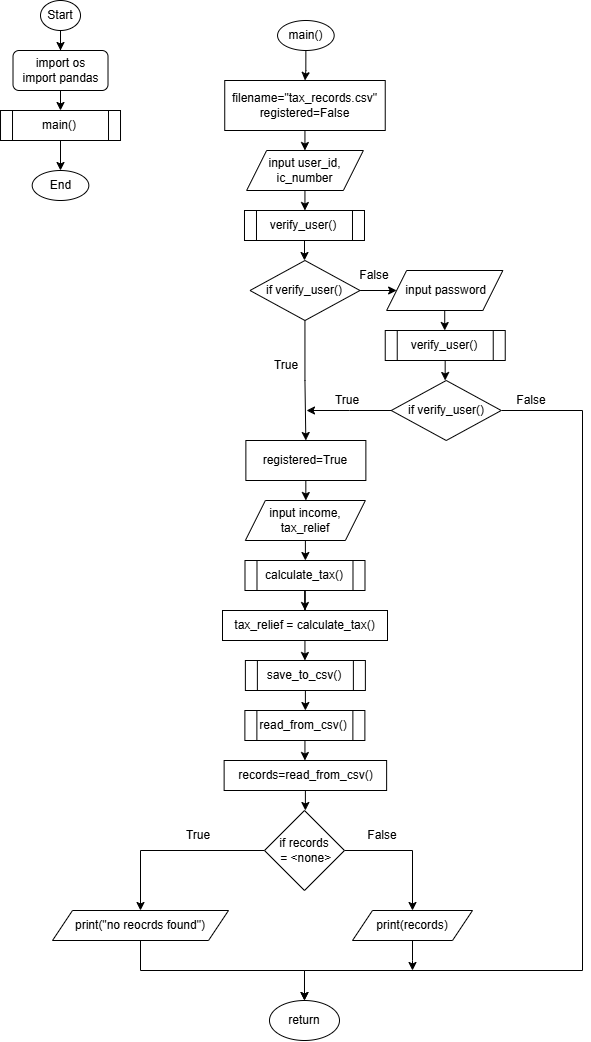

The diagram above was exported from draw.io. Its source (the exported page's mxGraphModel, read from the mxfile embedded in the PNG):
<mxGraphModel dx="1058" dy="1264" grid="1" gridSize="10" guides="1" tooltips="1" connect="1" arrows="1" fold="1" page="1" pageScale="1" pageWidth="827" pageHeight="1169" math="0" shadow="0">
  <root>
    <mxCell id="0" />
    <mxCell id="1" parent="0" />
    <mxCell id="mkbYFUM2Qebnhvb5KgbY-3" style="edgeStyle=orthogonalEdgeStyle;rounded=0;orthogonalLoop=1;jettySize=auto;html=1;" edge="1" parent="1" source="mkbYFUM2Qebnhvb5KgbY-1" target="mkbYFUM2Qebnhvb5KgbY-2">
      <mxGeometry relative="1" as="geometry" />
    </mxCell>
    <mxCell id="mkbYFUM2Qebnhvb5KgbY-1" value="Start" style="ellipse;whiteSpace=wrap;html=1;" vertex="1" parent="1">
      <mxGeometry x="138.01" y="90" width="40" height="30" as="geometry" />
    </mxCell>
    <mxCell id="mkbYFUM2Qebnhvb5KgbY-5" style="edgeStyle=orthogonalEdgeStyle;rounded=0;orthogonalLoop=1;jettySize=auto;html=1;entryX=0.5;entryY=0;entryDx=0;entryDy=0;" edge="1" parent="1" source="mkbYFUM2Qebnhvb5KgbY-2">
      <mxGeometry relative="1" as="geometry">
        <mxPoint x="158" y="200" as="targetPoint" />
      </mxGeometry>
    </mxCell>
    <mxCell id="mkbYFUM2Qebnhvb5KgbY-2" value="&lt;div&gt;import os&lt;/div&gt;&lt;div&gt;import pandas&lt;/div&gt;" style="rounded=1;whiteSpace=wrap;html=1;" vertex="1" parent="1">
      <mxGeometry x="110.50999999999999" y="140" width="95" height="40" as="geometry" />
    </mxCell>
    <mxCell id="mkbYFUM2Qebnhvb5KgbY-10" style="edgeStyle=orthogonalEdgeStyle;rounded=0;orthogonalLoop=1;jettySize=auto;html=1;entryX=0.5;entryY=0;entryDx=0;entryDy=0;" edge="1" parent="1" source="mkbYFUM2Qebnhvb5KgbY-6" target="mkbYFUM2Qebnhvb5KgbY-9">
      <mxGeometry relative="1" as="geometry" />
    </mxCell>
    <mxCell id="mkbYFUM2Qebnhvb5KgbY-6" value="filename=&quot;tax_records.csv&quot;&lt;div&gt;&lt;span style=&quot;background-color: initial;&quot;&gt;registered=False&lt;/span&gt;&lt;br&gt;&lt;/div&gt;" style="shape=parallelogram;perimeter=parallelogramPerimeter;whiteSpace=wrap;html=1;fixedSize=1;size=-19.5;" vertex="1" parent="1">
      <mxGeometry x="322.24" y="170" width="160.5" height="50" as="geometry" />
    </mxCell>
    <mxCell id="mkbYFUM2Qebnhvb5KgbY-13" style="edgeStyle=orthogonalEdgeStyle;rounded=0;orthogonalLoop=1;jettySize=auto;html=1;entryX=0.5;entryY=0;entryDx=0;entryDy=0;" edge="1" parent="1" source="mkbYFUM2Qebnhvb5KgbY-9" target="mkbYFUM2Qebnhvb5KgbY-12">
      <mxGeometry relative="1" as="geometry" />
    </mxCell>
    <mxCell id="mkbYFUM2Qebnhvb5KgbY-9" value="input user_id,&lt;div&gt;ic_number&lt;/div&gt;" style="shape=parallelogram;perimeter=parallelogramPerimeter;whiteSpace=wrap;html=1;fixedSize=1;" vertex="1" parent="1">
      <mxGeometry x="344.12" y="240" width="116.75" height="40" as="geometry" />
    </mxCell>
    <mxCell id="mkbYFUM2Qebnhvb5KgbY-23" style="edgeStyle=orthogonalEdgeStyle;rounded=0;orthogonalLoop=1;jettySize=auto;html=1;" edge="1" parent="1" source="mkbYFUM2Qebnhvb5KgbY-11" target="mkbYFUM2Qebnhvb5KgbY-15">
      <mxGeometry relative="1" as="geometry" />
    </mxCell>
    <mxCell id="mkbYFUM2Qebnhvb5KgbY-25" style="edgeStyle=orthogonalEdgeStyle;rounded=0;orthogonalLoop=1;jettySize=auto;html=1;entryX=0;entryY=0.5;entryDx=0;entryDy=0;" edge="1" parent="1" source="mkbYFUM2Qebnhvb5KgbY-11" target="mkbYFUM2Qebnhvb5KgbY-16">
      <mxGeometry relative="1" as="geometry" />
    </mxCell>
    <mxCell id="mkbYFUM2Qebnhvb5KgbY-11" value="if verify_user()" style="rhombus;whiteSpace=wrap;html=1;" vertex="1" parent="1">
      <mxGeometry x="347.49" y="350" width="110" height="60" as="geometry" />
    </mxCell>
    <mxCell id="mkbYFUM2Qebnhvb5KgbY-49" style="edgeStyle=orthogonalEdgeStyle;rounded=0;orthogonalLoop=1;jettySize=auto;html=1;entryX=0.5;entryY=0;entryDx=0;entryDy=0;" edge="1" parent="1" source="mkbYFUM2Qebnhvb5KgbY-12" target="mkbYFUM2Qebnhvb5KgbY-11">
      <mxGeometry relative="1" as="geometry" />
    </mxCell>
    <mxCell id="mkbYFUM2Qebnhvb5KgbY-12" value="verify_user()" style="shape=process;whiteSpace=wrap;html=1;backgroundOutline=1;" vertex="1" parent="1">
      <mxGeometry x="341.99" y="300" width="120" height="30" as="geometry" />
    </mxCell>
    <mxCell id="mkbYFUM2Qebnhvb5KgbY-34" style="edgeStyle=orthogonalEdgeStyle;rounded=0;orthogonalLoop=1;jettySize=auto;html=1;" edge="1" parent="1" source="mkbYFUM2Qebnhvb5KgbY-15" target="mkbYFUM2Qebnhvb5KgbY-33">
      <mxGeometry relative="1" as="geometry" />
    </mxCell>
    <mxCell id="mkbYFUM2Qebnhvb5KgbY-15" value="registered=True" style="rounded=0;whiteSpace=wrap;html=1;" vertex="1" parent="1">
      <mxGeometry x="343.37" y="530" width="120" height="40" as="geometry" />
    </mxCell>
    <mxCell id="mkbYFUM2Qebnhvb5KgbY-18" style="edgeStyle=orthogonalEdgeStyle;rounded=0;orthogonalLoop=1;jettySize=auto;html=1;entryX=0.5;entryY=0;entryDx=0;entryDy=0;" edge="1" parent="1" source="mkbYFUM2Qebnhvb5KgbY-16" target="mkbYFUM2Qebnhvb5KgbY-17">
      <mxGeometry relative="1" as="geometry" />
    </mxCell>
    <mxCell id="mkbYFUM2Qebnhvb5KgbY-16" value="&amp;nbsp;input password" style="shape=parallelogram;perimeter=parallelogramPerimeter;whiteSpace=wrap;html=1;fixedSize=1;" vertex="1" parent="1">
      <mxGeometry x="484.12" y="360" width="116.25" height="40" as="geometry" />
    </mxCell>
    <mxCell id="mkbYFUM2Qebnhvb5KgbY-46" style="edgeStyle=orthogonalEdgeStyle;rounded=0;orthogonalLoop=1;jettySize=auto;html=1;" edge="1" parent="1" source="mkbYFUM2Qebnhvb5KgbY-17">
      <mxGeometry relative="1" as="geometry">
        <mxPoint x="542.74" y="469.025634765625" as="targetPoint" />
      </mxGeometry>
    </mxCell>
    <mxCell id="mkbYFUM2Qebnhvb5KgbY-17" value="verify_user()" style="shape=process;whiteSpace=wrap;html=1;backgroundOutline=1;" vertex="1" parent="1">
      <mxGeometry x="482.74" y="420" width="120" height="30" as="geometry" />
    </mxCell>
    <mxCell id="mkbYFUM2Qebnhvb5KgbY-19" style="edgeStyle=orthogonalEdgeStyle;rounded=0;orthogonalLoop=1;jettySize=auto;html=1;exitX=0.5;exitY=1;exitDx=0;exitDy=0;" edge="1" parent="1" source="mkbYFUM2Qebnhvb5KgbY-17" target="mkbYFUM2Qebnhvb5KgbY-17">
      <mxGeometry relative="1" as="geometry" />
    </mxCell>
    <mxCell id="mkbYFUM2Qebnhvb5KgbY-26" style="edgeStyle=orthogonalEdgeStyle;rounded=0;orthogonalLoop=1;jettySize=auto;html=1;" edge="1" parent="1" source="mkbYFUM2Qebnhvb5KgbY-20">
      <mxGeometry relative="1" as="geometry">
        <mxPoint x="403.99" y="500" as="targetPoint" />
      </mxGeometry>
    </mxCell>
    <mxCell id="mkbYFUM2Qebnhvb5KgbY-28" style="edgeStyle=orthogonalEdgeStyle;rounded=0;orthogonalLoop=1;jettySize=auto;html=1;" edge="1" parent="1" source="mkbYFUM2Qebnhvb5KgbY-20" target="mkbYFUM2Qebnhvb5KgbY-27">
      <mxGeometry relative="1" as="geometry">
        <Array as="points">
          <mxPoint x="680" y="500" />
          <mxPoint x="680" y="1060" />
          <mxPoint x="402" y="1060" />
        </Array>
      </mxGeometry>
    </mxCell>
    <mxCell id="mkbYFUM2Qebnhvb5KgbY-20" value="if verify_user()" style="rhombus;whiteSpace=wrap;html=1;" vertex="1" parent="1">
      <mxGeometry x="488.75" y="470" width="110" height="60" as="geometry" />
    </mxCell>
    <mxCell id="mkbYFUM2Qebnhvb5KgbY-27" value="return" style="ellipse;whiteSpace=wrap;html=1;" vertex="1" parent="1">
      <mxGeometry x="366.99" y="1090" width="70" height="40" as="geometry" />
    </mxCell>
    <mxCell id="mkbYFUM2Qebnhvb5KgbY-29" value="True" style="text;html=1;align=center;verticalAlign=middle;whiteSpace=wrap;rounded=0;" vertex="1" parent="1">
      <mxGeometry x="353.99" y="440" width="60" height="30" as="geometry" />
    </mxCell>
    <mxCell id="mkbYFUM2Qebnhvb5KgbY-30" value="True" style="text;html=1;align=center;verticalAlign=middle;whiteSpace=wrap;rounded=0;" vertex="1" parent="1">
      <mxGeometry x="415.49" y="474.5" width="60" height="30" as="geometry" />
    </mxCell>
    <mxCell id="mkbYFUM2Qebnhvb5KgbY-31" value="False" style="text;html=1;align=center;verticalAlign=middle;whiteSpace=wrap;rounded=0;" vertex="1" parent="1">
      <mxGeometry x="598.75" y="475" width="60" height="30" as="geometry" />
    </mxCell>
    <mxCell id="mkbYFUM2Qebnhvb5KgbY-32" value="False" style="text;html=1;align=center;verticalAlign=middle;whiteSpace=wrap;rounded=0;" vertex="1" parent="1">
      <mxGeometry x="442.49" y="350" width="60" height="30" as="geometry" />
    </mxCell>
    <mxCell id="mkbYFUM2Qebnhvb5KgbY-36" style="edgeStyle=orthogonalEdgeStyle;rounded=0;orthogonalLoop=1;jettySize=auto;html=1;entryX=0.5;entryY=0;entryDx=0;entryDy=0;" edge="1" parent="1" source="mkbYFUM2Qebnhvb5KgbY-33" target="mkbYFUM2Qebnhvb5KgbY-35">
      <mxGeometry relative="1" as="geometry" />
    </mxCell>
    <mxCell id="mkbYFUM2Qebnhvb5KgbY-33" value="input income, tax_relief" style="shape=parallelogram;perimeter=parallelogramPerimeter;whiteSpace=wrap;html=1;fixedSize=1;" vertex="1" parent="1">
      <mxGeometry x="342.87" y="590" width="120" height="40" as="geometry" />
    </mxCell>
    <mxCell id="mkbYFUM2Qebnhvb5KgbY-38" style="edgeStyle=orthogonalEdgeStyle;rounded=0;orthogonalLoop=1;jettySize=auto;html=1;entryX=0.5;entryY=0;entryDx=0;entryDy=0;" edge="1" parent="1" source="mkbYFUM2Qebnhvb5KgbY-35" target="mkbYFUM2Qebnhvb5KgbY-37">
      <mxGeometry relative="1" as="geometry" />
    </mxCell>
    <mxCell id="mkbYFUM2Qebnhvb5KgbY-35" value="calculate_tax()" style="shape=process;whiteSpace=wrap;html=1;backgroundOutline=1;" vertex="1" parent="1">
      <mxGeometry x="342.49" y="650" width="120" height="30" as="geometry" />
    </mxCell>
    <mxCell id="mkbYFUM2Qebnhvb5KgbY-41" style="edgeStyle=orthogonalEdgeStyle;rounded=0;orthogonalLoop=1;jettySize=auto;html=1;" edge="1" parent="1" source="mkbYFUM2Qebnhvb5KgbY-37" target="mkbYFUM2Qebnhvb5KgbY-40">
      <mxGeometry relative="1" as="geometry" />
    </mxCell>
    <mxCell id="mkbYFUM2Qebnhvb5KgbY-37" value="tax_relief = calculate_tax()" style="rounded=0;whiteSpace=wrap;html=1;" vertex="1" parent="1">
      <mxGeometry x="320" y="700" width="165" height="30" as="geometry" />
    </mxCell>
    <mxCell id="mkbYFUM2Qebnhvb5KgbY-43" style="edgeStyle=orthogonalEdgeStyle;rounded=0;orthogonalLoop=1;jettySize=auto;html=1;" edge="1" parent="1" source="mkbYFUM2Qebnhvb5KgbY-40" target="mkbYFUM2Qebnhvb5KgbY-42">
      <mxGeometry relative="1" as="geometry" />
    </mxCell>
    <mxCell id="mkbYFUM2Qebnhvb5KgbY-40" value="save_to_csv()" style="shape=process;whiteSpace=wrap;html=1;backgroundOutline=1;" vertex="1" parent="1">
      <mxGeometry x="342.88" y="750" width="120" height="30" as="geometry" />
    </mxCell>
    <mxCell id="mkbYFUM2Qebnhvb5KgbY-45" style="edgeStyle=orthogonalEdgeStyle;rounded=0;orthogonalLoop=1;jettySize=auto;html=1;" edge="1" parent="1" source="mkbYFUM2Qebnhvb5KgbY-42" target="mkbYFUM2Qebnhvb5KgbY-44">
      <mxGeometry relative="1" as="geometry" />
    </mxCell>
    <mxCell id="mkbYFUM2Qebnhvb5KgbY-42" value="read_from_csv()" style="shape=process;whiteSpace=wrap;html=1;backgroundOutline=1;" vertex="1" parent="1">
      <mxGeometry x="342.38" y="800" width="120" height="30" as="geometry" />
    </mxCell>
    <mxCell id="mkbYFUM2Qebnhvb5KgbY-48" style="edgeStyle=orthogonalEdgeStyle;rounded=0;orthogonalLoop=1;jettySize=auto;html=1;entryX=0.5;entryY=0;entryDx=0;entryDy=0;" edge="1" parent="1" source="mkbYFUM2Qebnhvb5KgbY-44" target="mkbYFUM2Qebnhvb5KgbY-47">
      <mxGeometry relative="1" as="geometry" />
    </mxCell>
    <mxCell id="mkbYFUM2Qebnhvb5KgbY-44" value="records=read_from_csv()" style="rounded=0;whiteSpace=wrap;html=1;" vertex="1" parent="1">
      <mxGeometry x="321.63" y="850" width="162.5" height="30" as="geometry" />
    </mxCell>
    <mxCell id="mkbYFUM2Qebnhvb5KgbY-54" style="edgeStyle=orthogonalEdgeStyle;rounded=0;orthogonalLoop=1;jettySize=auto;html=1;entryX=0.5;entryY=0;entryDx=0;entryDy=0;" edge="1" parent="1" source="mkbYFUM2Qebnhvb5KgbY-47" target="mkbYFUM2Qebnhvb5KgbY-51">
      <mxGeometry relative="1" as="geometry" />
    </mxCell>
    <mxCell id="mkbYFUM2Qebnhvb5KgbY-55" style="edgeStyle=orthogonalEdgeStyle;rounded=0;orthogonalLoop=1;jettySize=auto;html=1;entryX=0.5;entryY=0;entryDx=0;entryDy=0;" edge="1" parent="1" source="mkbYFUM2Qebnhvb5KgbY-47" target="mkbYFUM2Qebnhvb5KgbY-50">
      <mxGeometry relative="1" as="geometry" />
    </mxCell>
    <mxCell id="mkbYFUM2Qebnhvb5KgbY-47" value="if records&lt;div&gt;&amp;nbsp;= &amp;lt;none&amp;gt;&lt;/div&gt;" style="rhombus;whiteSpace=wrap;html=1;" vertex="1" parent="1">
      <mxGeometry x="361.99" y="900" width="80" height="80" as="geometry" />
    </mxCell>
    <mxCell id="mkbYFUM2Qebnhvb5KgbY-52" style="edgeStyle=orthogonalEdgeStyle;rounded=0;orthogonalLoop=1;jettySize=auto;html=1;" edge="1" parent="1" source="mkbYFUM2Qebnhvb5KgbY-50">
      <mxGeometry relative="1" as="geometry">
        <mxPoint x="510" y="1060.0000000000002" as="targetPoint" />
      </mxGeometry>
    </mxCell>
    <mxCell id="mkbYFUM2Qebnhvb5KgbY-50" value="print(records)" style="shape=parallelogram;perimeter=parallelogramPerimeter;whiteSpace=wrap;html=1;fixedSize=1;" vertex="1" parent="1">
      <mxGeometry x="450" y="1000" width="120" height="30" as="geometry" />
    </mxCell>
    <mxCell id="mkbYFUM2Qebnhvb5KgbY-53" style="edgeStyle=orthogonalEdgeStyle;rounded=0;orthogonalLoop=1;jettySize=auto;html=1;entryX=0.5;entryY=0;entryDx=0;entryDy=0;" edge="1" parent="1" source="mkbYFUM2Qebnhvb5KgbY-51" target="mkbYFUM2Qebnhvb5KgbY-27">
      <mxGeometry relative="1" as="geometry">
        <Array as="points">
          <mxPoint x="238" y="1060" />
          <mxPoint x="402" y="1060" />
        </Array>
      </mxGeometry>
    </mxCell>
    <mxCell id="mkbYFUM2Qebnhvb5KgbY-51" value="print(&quot;no reocrds found&quot;)" style="shape=parallelogram;perimeter=parallelogramPerimeter;whiteSpace=wrap;html=1;fixedSize=1;" vertex="1" parent="1">
      <mxGeometry x="150" y="1000" width="176.01" height="30" as="geometry" />
    </mxCell>
    <mxCell id="mkbYFUM2Qebnhvb5KgbY-56" value="True" style="text;html=1;align=center;verticalAlign=middle;whiteSpace=wrap;rounded=0;" vertex="1" parent="1">
      <mxGeometry x="266.01" y="910" width="60" height="30" as="geometry" />
    </mxCell>
    <mxCell id="mkbYFUM2Qebnhvb5KgbY-58" value="False" style="text;html=1;align=center;verticalAlign=middle;whiteSpace=wrap;rounded=0;" vertex="1" parent="1">
      <mxGeometry x="450" y="910" width="60" height="30" as="geometry" />
    </mxCell>
    <mxCell id="mkbYFUM2Qebnhvb5KgbY-61" style="edgeStyle=orthogonalEdgeStyle;rounded=0;orthogonalLoop=1;jettySize=auto;html=1;entryX=0.5;entryY=0;entryDx=0;entryDy=0;" edge="1" parent="1" source="mkbYFUM2Qebnhvb5KgbY-60" target="mkbYFUM2Qebnhvb5KgbY-6">
      <mxGeometry relative="1" as="geometry" />
    </mxCell>
    <mxCell id="mkbYFUM2Qebnhvb5KgbY-60" value="main()" style="ellipse;whiteSpace=wrap;html=1;" vertex="1" parent="1">
      <mxGeometry x="375.05" y="110" width="56.63" height="30" as="geometry" />
    </mxCell>
    <mxCell id="mkbYFUM2Qebnhvb5KgbY-62" value="End" style="ellipse;whiteSpace=wrap;html=1;" vertex="1" parent="1">
      <mxGeometry x="129.69" y="260" width="56.63" height="30" as="geometry" />
    </mxCell>
    <mxCell id="mkbYFUM2Qebnhvb5KgbY-64" style="edgeStyle=orthogonalEdgeStyle;rounded=0;orthogonalLoop=1;jettySize=auto;html=1;" edge="1" parent="1" source="mkbYFUM2Qebnhvb5KgbY-63" target="mkbYFUM2Qebnhvb5KgbY-62">
      <mxGeometry relative="1" as="geometry" />
    </mxCell>
    <mxCell id="mkbYFUM2Qebnhvb5KgbY-63" value="main()" style="shape=process;whiteSpace=wrap;html=1;backgroundOutline=1;" vertex="1" parent="1">
      <mxGeometry x="98.01" y="200" width="120" height="30" as="geometry" />
    </mxCell>
  </root>
</mxGraphModel>